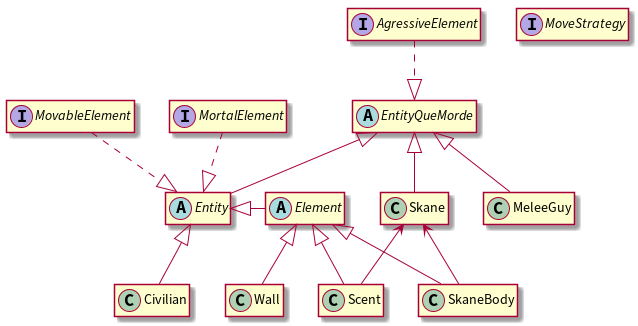

The diagram above was rendered by PlantUML. Its source (embedded in the PNG):
@startuml

skinparam defaultFontSize 17
skinparam classFontSize 14
skinparam classAttributeFontSize 14
hide empty members

interface AgressiveElement {}
interface MortalElement {}
interface MovableElement {}
interface MoveStrategy {}

abstract class Element {}
abstract class Entity {}
abstract class EntityQueMorde {}

class Civilian {}
class MeleeGuy {}
class Wall {}

class Scent {}
class Skane {}
class SkaneBody {}

Entity <|- Element
Entity ^.up. MovableElement
Entity ^.up. MortalElement

EntityQueMorde <|- Entity
EntityQueMorde ^.up. AgressiveElement

Element <|-- SkaneBody
Element <|-- Wall
Element <|-- Scent
Entity <|-- Civilian
EntityQueMorde <|-- MeleeGuy
EntityQueMorde <|-- Skane

Skane <-up- SkaneBody
Skane <-up- Scent

@enduml